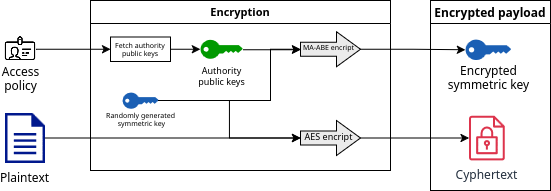

The diagram above was exported from draw.io. Its source (the exported page's mxGraphModel, read from the mxfile embedded in the PNG):
<mxGraphModel dx="815" dy="443" grid="1" gridSize="10" guides="1" tooltips="1" connect="1" arrows="1" fold="1" page="1" pageScale="1" pageWidth="850" pageHeight="1100" math="0" shadow="0">
  <root>
    <mxCell id="0" />
    <mxCell id="1" parent="0" />
    <mxCell id="2" value="Plaintext" style="sketch=0;aspect=fixed;pointerEvents=1;shadow=0;dashed=0;html=1;strokeColor=none;labelPosition=center;verticalLabelPosition=bottom;verticalAlign=top;align=center;fillColor=#00188D;shape=mxgraph.mscae.enterprise.document" vertex="1" parent="1">
      <mxGeometry x="144.38" y="422.5" width="40" height="50" as="geometry" />
    </mxCell>
    <mxCell id="3" value="Encryption" style="swimlane;collapsible=0;fontSize=11;" vertex="1" parent="1">
      <mxGeometry x="230" y="310" width="300" height="170" as="geometry" />
    </mxCell>
    <mxCell id="4" value="AES encript" style="html=1;outlineConnect=0;whiteSpace=wrap;fillColor=#EBEBEB;shape=mxgraph.archimate3.process;verticalAlign=middle;spacingBottom=4;fontSize=9;spacingRight=3;" vertex="1" parent="3">
      <mxGeometry x="210" y="120" width="60" height="35" as="geometry" />
    </mxCell>
    <mxCell id="5" style="edgeStyle=orthogonalEdgeStyle;rounded=0;orthogonalLoop=1;jettySize=auto;html=1;entryX=0;entryY=0.5;entryDx=0;entryDy=0;" edge="1" parent="3" source="6">
      <mxGeometry relative="1" as="geometry">
        <mxPoint x="210" y="49.25" as="targetPoint" />
        <Array as="points">
          <mxPoint x="181" y="49" />
        </Array>
      </mxGeometry>
    </mxCell>
    <mxCell id="6" value="Authority&lt;div&gt;public keys&lt;/div&gt;" style="points=[[0,0.5,0],[0.24,0,0],[0.5,0.28,0],[0.995,0.475,0],[0.5,0.72,0],[0.24,1,0]];verticalLabelPosition=bottom;sketch=0;html=1;verticalAlign=top;aspect=fixed;align=center;pointerEvents=1;shape=mxgraph.cisco19.key;fillColor=light-dark(#009900, #ff9281);strokeColor=none;fontColor=light-dark(#000000, #121212);fontSize=9;" vertex="1" parent="3">
      <mxGeometry x="110" y="39.25" width="42.22" height="19" as="geometry" />
    </mxCell>
    <mxCell id="7" value="F&lt;font&gt;etch authority public keys&lt;/font&gt;" style="whiteSpace=wrap;html=1;fontSize=7;" vertex="1" parent="3">
      <mxGeometry x="20" y="36.5" width="60" height="24.5" as="geometry" />
    </mxCell>
    <mxCell id="8" style="edgeStyle=orthogonalEdgeStyle;rounded=0;orthogonalLoop=1;jettySize=auto;html=1;entryX=0;entryY=0.5;entryDx=0;entryDy=0;entryPerimeter=0;" edge="1" parent="3" source="7" target="6">
      <mxGeometry relative="1" as="geometry" />
    </mxCell>
    <mxCell id="9" style="edgeStyle=orthogonalEdgeStyle;rounded=0;orthogonalLoop=1;jettySize=auto;html=1;entryX=0;entryY=0.5;entryDx=0;entryDy=0;entryPerimeter=0;" edge="1" parent="3" source="10" target="12">
      <mxGeometry relative="1" as="geometry">
        <mxPoint x="240.02857142857147" y="61.5" as="targetPoint" />
        <Array as="points">
          <mxPoint x="180" y="100" />
          <mxPoint x="180" y="49" />
        </Array>
      </mxGeometry>
    </mxCell>
    <mxCell id="10" value="&lt;div&gt;Randomly generated&lt;/div&gt;&lt;div&gt;&amp;nbsp;symmetric key&lt;/div&gt;" style="points=[[0,0.5,0],[0.24,0,0],[0.5,0.28,0],[0.995,0.475,0],[0.5,0.72,0],[0.24,1,0]];verticalLabelPosition=bottom;sketch=0;html=1;verticalAlign=top;aspect=fixed;align=center;pointerEvents=1;shape=mxgraph.cisco19.key;fillColor=light-dark(#1a5fb4, #32b532);strokeColor=none;fontColor=light-dark(#000000, #121212);spacingTop=-4;fontSize=7;" vertex="1" parent="3">
      <mxGeometry x="31.94" y="91.88" width="36.11" height="16.25" as="geometry" />
    </mxCell>
    <mxCell id="11" style="edgeStyle=orthogonalEdgeStyle;rounded=0;orthogonalLoop=1;jettySize=auto;html=1;entryX=0;entryY=0.5;entryDx=0;entryDy=0;entryPerimeter=0;" edge="1" parent="3" source="10" target="4">
      <mxGeometry relative="1" as="geometry" />
    </mxCell>
    <mxCell id="12" value="MA-ABE encript" style="html=1;outlineConnect=0;whiteSpace=wrap;fillColor=#EBEBEB;shape=mxgraph.archimate3.process;verticalAlign=middle;spacingBottom=4;fontSize=7;spacingRight=3;" vertex="1" parent="3">
      <mxGeometry x="210" y="31.25" width="60" height="35" as="geometry" />
    </mxCell>
    <mxCell id="13" style="edgeStyle=orthogonalEdgeStyle;rounded=0;orthogonalLoop=1;jettySize=auto;html=1;entryX=0;entryY=0.5;entryDx=0;entryDy=0;" edge="1" source="14" target="7" parent="1">
      <mxGeometry relative="1" as="geometry" />
    </mxCell>
    <mxCell id="14" value="&lt;div&gt;Access&lt;/div&gt;&lt;div&gt;policy&lt;/div&gt;" style="shape=image;html=1;verticalAlign=top;verticalLabelPosition=bottom;labelBackgroundColor=#ffffff;imageAspect=0;aspect=fixed;image=https://cdn4.iconfinder.com/data/icons/48-bubbles/48/31.ID-Horizontal-128.png;spacingTop=-7;" vertex="1" parent="1">
      <mxGeometry x="144.38" y="343.13" width="31.25" height="31.25" as="geometry" />
    </mxCell>
    <mxCell id="15" value="Encrypted payload" style="swimlane;collapsible=0;" vertex="1" parent="1">
      <mxGeometry x="570" y="310" width="120" height="190" as="geometry" />
    </mxCell>
    <mxCell id="16" value="&lt;div&gt;Encrypted&lt;/div&gt;&lt;div&gt;symmetric key&lt;/div&gt;" style="points=[[0,0.5,0],[0.24,0,0],[0.5,0.28,0],[0.995,0.475,0],[0.5,0.72,0],[0.24,1,0]];verticalLabelPosition=bottom;sketch=0;html=1;verticalAlign=top;aspect=fixed;align=center;pointerEvents=1;shape=mxgraph.cisco19.key;fillColor=light-dark(#1a5fb4, #32b532);strokeColor=none;fontColor=light-dark(#000000, #121212);spacingTop=-4;" vertex="1" parent="15">
      <mxGeometry x="35" y="39" width="45.56" height="20.5" as="geometry" />
    </mxCell>
    <mxCell id="17" value="Cyphertext" style="sketch=0;outlineConnect=0;fontColor=#232F3E;gradientColor=none;fillColor=#DD344C;strokeColor=none;dashed=0;verticalLabelPosition=bottom;verticalAlign=top;align=center;html=1;fontSize=12;fontStyle=0;aspect=fixed;pointerEvents=1;shape=mxgraph.aws4.encrypted_data;" vertex="1" parent="15">
      <mxGeometry x="38.54" y="115" width="35.77" height="45" as="geometry" />
    </mxCell>
    <mxCell id="18" style="edgeStyle=orthogonalEdgeStyle;rounded=0;orthogonalLoop=1;jettySize=auto;html=1;entryX=0;entryY=0.5;entryDx=0;entryDy=0;entryPerimeter=0;" edge="1" source="2" target="4" parent="1">
      <mxGeometry relative="1" as="geometry">
        <Array as="points">
          <mxPoint x="160" y="448" />
          <mxPoint x="310" y="448" />
        </Array>
      </mxGeometry>
    </mxCell>
    <mxCell id="19" style="edgeStyle=orthogonalEdgeStyle;rounded=0;orthogonalLoop=1;jettySize=auto;html=1;entryX=0;entryY=0.5;entryDx=0;entryDy=0;entryPerimeter=0;" edge="1" source="12" target="16" parent="1">
      <mxGeometry relative="1" as="geometry" />
    </mxCell>
    <mxCell id="20" style="edgeStyle=orthogonalEdgeStyle;rounded=0;orthogonalLoop=1;jettySize=auto;html=1;" edge="1" source="4" target="17" parent="1">
      <mxGeometry relative="1" as="geometry" />
    </mxCell>
  </root>
</mxGraphModel>